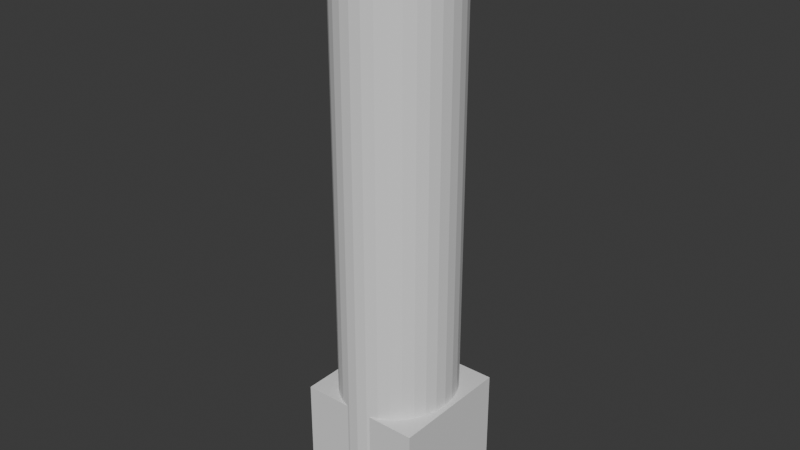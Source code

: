 # Source: Post.blend  (saved by Blender 5.0.119; exported with 4.5.12 LTS)
import bpy
from mathutils import Matrix  # noqa: F401  (used for matrix-valued properties, if any)

bpy.ops.wm.read_factory_settings(use_empty=True)
scene = bpy.context.scene
scene.name = 'Scene'

# ---- collections
col_collection = bpy.data.collections.new('Collection'); scene.collection.children.link(col_collection)

# ---- materials (node trees are filled in below, after node groups)
mat_material = bpy.data.materials.new('Material')
mat_material.alpha_threshold = 0.0
mat_material.use_backface_culling_lightprobe_volume = False
mat_material.roughness = 0.5
mat_material.line_color = (0.0, 0.0, 0.0, 1.0)

# ---- material node trees
mat_material.use_nodes = True; mat_material.node_tree.nodes.clear()
_N = mat_material.node_tree.nodes; _L = mat_material.node_tree.links
n0 = _N.new('ShaderNodeOutputMaterial'); n0.name = 'Material Output'; n0.location = (200, 100)
n1 = _N.new('ShaderNodeBsdfPrincipled'); n1.name = 'Principled BSDF'; n1.location = (-200, 100)
_L.new(n1.outputs[0], n0.inputs[0])
n0.is_active_output = True

# ---- world
world_world = bpy.data.worlds.new('World'); scene.world = world_world
world_world.use_nodes = True; world_world.node_tree.nodes.clear()
_N = world_world.node_tree.nodes; _L = world_world.node_tree.links
n0 = _N.new('ShaderNodeOutputWorld'); n0.name = 'World Output'; n0.location = (200, 100)
n1 = _N.new('ShaderNodeBackground'); n1.name = 'Background'; n1.location = (-200, 100)
n1.inputs[0].default_value = (0.05088, 0.05088, 0.05088, 1.0)
_L.new(n1.outputs[0], n0.inputs[0])
n0.is_active_output = True
world_world.color = (0.05088, 0.05088, 0.05088)
world_world.sun_shadow_jitter_overblur = 0.0

# ---- meshes
me_cube = bpy.data.meshes.new('Cube')
me_cube.from_pydata([(1.0, 1.0, 1.0), (1.0, 1.0, -1.0), (1.0, -1.0, 1.0), (1.0, -1.0, -1.0), (-1.0, 1.0, 1.0), (-1.0, 1.0, -1.0), (-1.0, -1.0, 1.0), (-1.0, -1.0, -1.0)], [], [(0, 4, 6, 2), (3, 2, 6, 7), (7, 6, 4, 5), (5, 1, 3, 7), (1, 0, 2, 3), (5, 4, 0, 1)])
_uv = me_cube.uv_layers.new(name='UVMap')
_uv.uv.foreach_set('vector', [0.625, 0.5, 0.875, 0.5, 0.875, 0.75, 0.625, 0.75, 0.375, 0.75, 0.625, 0.75, 0.625, 1.0, 0.375, 1.0, 0.375, 0.0, 0.625, 0.0, 0.625, 0.25, 0.375, 0.25, 0.125, 0.5, 0.375, 0.5, 0.375, 0.75, 0.125, 0.75, 0.375, 0.5, 0.625, 0.5, 0.625, 0.75, 0.375, 0.75, 0.375, 0.25, 0.625, 0.25, 0.625, 0.5, 0.375, 0.5])
me_cube.materials.append(mat_material)
me_cube.use_mirror_vertex_groups = False
me_cube.update()
me_cylinder = bpy.data.meshes.new('Cylinder')
me_cylinder.from_pydata([(0.0, 1.0, -1.0), (0.0, 1.0, 1.0), (0.1951, 0.9808, -1.0), (0.1951, 0.9808, 1.0), (0.3827, 0.9239, -1.0), (0.3827, 0.9239, 1.0), (0.5556, 0.8315, -1.0), (0.5556, 0.8315, 1.0), (0.7071, 0.7071, -1.0), (0.7071, 0.7071, 1.0), (0.8315, 0.5556, -1.0), (0.8315, 0.5556, 1.0), (0.9239, 0.3827, -1.0), (0.9239, 0.3827, 1.0), (0.9808, 0.1951, -1.0), (0.9808, 0.1951, 1.0), (1.0, 0.0, -1.0), (1.0, 0.0, 1.0), (0.9808, -0.1951, -1.0), (0.9808, -0.1951, 1.0), (0.9239, -0.3827, -1.0), (0.9239, -0.3827, 1.0), (0.8315, -0.5556, -1.0), (0.8315, -0.5556, 1.0), (0.7071, -0.7071, -1.0), (0.7071, -0.7071, 1.0), (0.5556, -0.8315, -1.0), (0.5556, -0.8315, 1.0), (0.3827, -0.9239, -1.0), (0.3827, -0.9239, 1.0), (0.1951, -0.9808, -1.0), (0.1951, -0.9808, 1.0), (0.0, -1.0, -1.0), (0.0, -1.0, 1.0), (-0.1951, -0.9808, -1.0), (-0.1951, -0.9808, 1.0), (-0.3827, -0.9239, -1.0), (-0.3827, -0.9239, 1.0), (-0.5556, -0.8315, -1.0), (-0.5556, -0.8315, 1.0), (-0.7071, -0.7071, -1.0), (-0.7071, -0.7071, 1.0), (-0.8315, -0.5556, -1.0), (-0.8315, -0.5556, 1.0), (-0.9239, -0.3827, -1.0), (-0.9239, -0.3827, 1.0), (-0.9808, -0.1951, -1.0), (-0.9808, -0.1951, 1.0), (-1.0, 0.0, -1.0), (-1.0, 0.0, 1.0), (-0.9808, 0.1951, -1.0), (-0.9808, 0.1951, 1.0), (-0.9239, 0.3827, -1.0), (-0.9239, 0.3827, 1.0), (-0.8315, 0.5556, -1.0), (-0.8315, 0.5556, 1.0), (-0.7071, 0.7071, -1.0), (-0.7071, 0.7071, 1.0), (-0.5556, 0.8315, -1.0), (-0.5556, 0.8315, 1.0), (-0.3827, 0.9239, -1.0), (-0.3827, 0.9239, 1.0), (-0.1951, 0.9808, -1.0), (-0.1951, 0.9808, 1.0)], [], [(0, 1, 3, 2), (2, 3, 5, 4), (4, 5, 7, 6), (6, 7, 9, 8), (8, 9, 11, 10), (10, 11, 13, 12), (12, 13, 15, 14), (14, 15, 17, 16), (16, 17, 19, 18), (18, 19, 21, 20), (20, 21, 23, 22), (22, 23, 25, 24), (24, 25, 27, 26), (26, 27, 29, 28), (28, 29, 31, 30), (30, 31, 33, 32), (32, 33, 35, 34), (34, 35, 37, 36), (36, 37, 39, 38), (38, 39, 41, 40), (40, 41, 43, 42), (42, 43, 45, 44), (44, 45, 47, 46), (46, 47, 49, 48), (48, 49, 51, 50), (50, 51, 53, 52), (52, 53, 55, 54), (54, 55, 57, 56), (56, 57, 59, 58), (58, 59, 61, 60), (3, 1, 63, 61, 59, 57, 55, 53, 51, 49, 47, 45, 43, 41, 39, 37, 35, 33, 31, 29, 27, 25, 23, 21, 19, 17, 15, 13, 11, 9, 7, 5), (60, 61, 63, 62), (62, 63, 1, 0), (0, 2, 4, 6, 8, 10, 12, 14, 16, 18, 20, 22, 24, 26, 28, 30, 32, 34, 36, 38, 40, 42, 44, 46, 48, 50, 52, 54, 56, 58, 60, 62)])
_uv = me_cylinder.uv_layers.new(name='UVMap')
_uv.uv.foreach_set('vector', [1.0, 0.5, 1.0, 1.0, 0.9688, 1.0, 0.9688, 0.5, 0.9688, 0.5, 0.9688, 1.0, 0.9375, 1.0, 0.9375, 0.5, 0.9375, 0.5, 0.9375, 1.0, 0.9062, 1.0, 0.9062, 0.5, 0.9062, 0.5, 0.9062, 1.0, 0.875, 1.0, 0.875, 0.5, 0.875, 0.5, 0.875, 1.0, 0.8438, 1.0, 0.8438, 0.5, 0.8438, 0.5, 0.8438, 1.0, 0.8125, 1.0, 0.8125, 0.5, 0.8125, 0.5, 0.8125, 1.0, 0.7812, 1.0, 0.7812, 0.5, 0.7812, 0.5, 0.7812, 1.0, 0.75, 1.0, 0.75, 0.5, 0.75, 0.5, 0.75, 1.0, 0.7188, 1.0, 0.7188, 0.5, 0.7188, 0.5, 0.7188, 1.0, 0.6875, 1.0, 0.6875, 0.5, 0.6875, 0.5, 0.6875, 1.0, 0.6562, 1.0, 0.6562, 0.5, 0.6562, 0.5, 0.6562, 1.0, 0.625, 1.0, 0.625, 0.5, 0.625, 0.5, 0.625, 1.0, 0.5938, 1.0, 0.5938, 0.5, 0.5938, 0.5, 0.5938, 1.0, 0.5625, 1.0, 0.5625, 0.5, 0.5625, 0.5, 0.5625, 1.0, 0.5312, 1.0, 0.5312, 0.5, 0.5312, 0.5, 0.5312, 1.0, 0.5, 1.0, 0.5, 0.5, 0.5, 0.5, 0.5, 1.0, 0.4688, 1.0, 0.4688, 0.5, 0.4688, 0.5, 0.4688, 1.0, 0.4375, 1.0, 0.4375, 0.5, 0.4375, 0.5, 0.4375, 1.0, 0.4062, 1.0, 0.4062, 0.5, 0.4062, 0.5, 0.4062, 1.0, 0.375, 1.0, 0.375, 0.5, 0.375, 0.5, 0.375, 1.0, 0.3438, 1.0, 0.3438, 0.5, 0.3438, 0.5, 0.3438, 1.0, 0.3125, 1.0, 0.3125, 0.5, 0.3125, 0.5, 0.3125, 1.0, 0.2812, 1.0, 0.2812, 0.5, 0.2812, 0.5, 0.2812, 1.0, 0.25, 1.0, 0.25, 0.5, 0.25, 0.5, 0.25, 1.0, 0.2188, 1.0, 0.2188, 0.5, 0.2188, 0.5, 0.2188, 1.0, 0.1875, 1.0, 0.1875, 0.5, 0.1875, 0.5, 0.1875, 1.0, 0.1562, 1.0, 0.1562, 0.5, 0.1562, 0.5, 0.1562, 1.0, 0.125, 1.0, 0.125, 0.5, 0.125, 0.5, 0.125, 1.0, 0.09375, 1.0, 0.09375, 0.5, 0.09375, 0.5, 0.09375, 1.0, 0.0625, 1.0, 0.0625, 0.5, 0.2968, 0.4854, 0.25, 0.49, 0.2032, 0.4854, 0.1582, 0.4717, 0.1167, 0.4496, 0.08029, 0.4197, 0.05045, 0.3833, 0.02827, 0.3418, 0.01461, 0.2968, 0.01, 0.25, 0.01461, 0.2032, 0.02827, 0.1582, 0.05045, 0.1167, 0.08029, 0.08029, 0.1167, 0.05045, 0.1582, 0.02827, 0.2032, 0.01461, 0.25, 0.01, 0.2968, 0.01461, 0.3418, 0.02827, 0.3833, 0.05045, 0.4197, 0.08029, 0.4496, 0.1167, 0.4717, 0.1582, 0.4854, 0.2032, 0.49, 0.25, 0.4854, 0.2968, 0.4717, 0.3418, 0.4496, 0.3833, 0.4197, 0.4197, 0.3833, 0.4496, 0.3418, 0.4717, 0.0625, 0.5, 0.0625, 1.0, 0.03125, 1.0, 0.03125, 0.5, 0.03125, 0.5, 0.03125, 1.0, 0.0, 1.0, 0.0, 0.5, 0.75, 0.49, 0.7968, 0.4854, 0.8418, 0.4717, 0.8833, 0.4496, 0.9197, 0.4197, 0.9496, 0.3833, 0.9717, 0.3418, 0.9854, 0.2968, 0.99, 0.25, 0.9854, 0.2032, 0.9717, 0.1582, 0.9496, 0.1167, 0.9197, 0.08029, 0.8833, 0.05045, 0.8418, 0.02827, 0.7968, 0.01461, 0.75, 0.01, 0.7032, 0.01461, 0.6582, 0.02827, 0.6167, 0.05045, 0.5803, 0.08029, 0.5504, 0.1167, 0.5283, 0.1582, 0.5146, 0.2032, 0.51, 0.25, 0.5146, 0.2968, 0.5283, 0.3418, 0.5504, 0.3833, 0.5803, 0.4197, 0.6167, 0.4496, 0.6582, 0.4717, 0.7032, 0.4854])
me_cylinder.update()

# ---- objects
ob_cube = bpy.data.objects.new('Cube', me_cube)
ob_cylinder = bpy.data.objects.new('Cylinder', me_cylinder)

# ---- transforms, parenting, visibility, modifiers, constraints
ob_cube.location = (0.0, 0.0, 0.0)
ob_cube.lock_rotations_4d = False
ob_cube.empty_display_type = 'ARROWS'
ob_cube.lineart.crease_threshold = 0.0
ob_cylinder.location = (0.0, -0.03302, 4.187)
ob_cylinder.scale = (0.9097, 1.0, 4.386)

# ---- collection membership
col_collection.objects.link(ob_cube)
col_collection.objects.link(ob_cylinder)

# ---- scene / render settings (as saved in the file)
scene.frame_start = 1; scene.frame_end = 250; scene.frame_set(1)
scene.render.engine = 'BLENDER_EEVEE_NEXT'
scene.render.bake_bias = 0.0
scene.render.bake_samples = 0
scene.cycles.sampling_pattern = 'TABULATED_SOBOL'
scene.eevee.use_volume_custom_range = False
bpy.context.view_layer.update()

# ---- added for rendering (the .blend has no active camera and no usable light): camera, sun
cam_auto = bpy.data.cameras.new('AutoCamera')
cam_auto.lens = 50.0
cam_auto.sensor_width = 36.0
cam_auto.clip_end = 1000.0
ob_auto_camera = bpy.data.objects.new('AutoCamera', cam_auto)
scene.collection.objects.link(ob_auto_camera)
ob_auto_camera.location = (9.24144, -11.1062, 11.1794)
ob_auto_camera.rotation_euler = (1.09748, -7.21219e-08, 0.694738)
scene.camera = ob_auto_camera
light_auto_sun = bpy.data.lights.new('AutoSun', 'SUN')
light_auto_sun.energy = 3.0
light_auto_sun.angle = 0.0523599
ob_auto_sun = bpy.data.objects.new('AutoSun', light_auto_sun)
scene.collection.objects.link(ob_auto_sun)
ob_auto_sun.rotation_euler = (0.872665, 0.174533, 0.523599)
bpy.context.view_layer.update()
